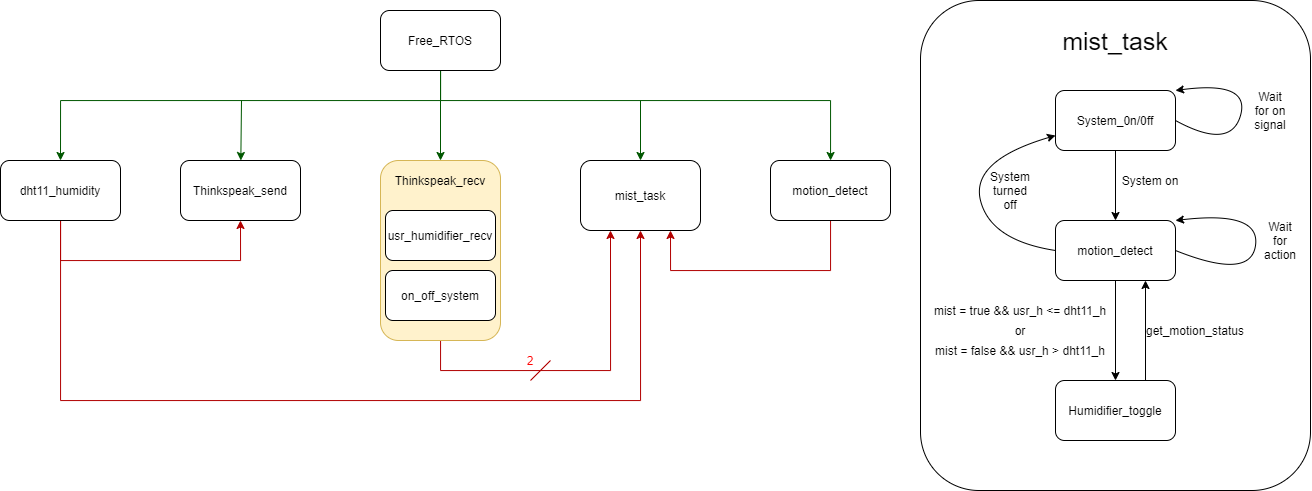

The diagram above was exported from draw.io. Its source (the exported page's mxGraphModel, read from the mxfile embedded in the PNG):
<mxGraphModel dx="685" dy="833" grid="1" gridSize="10" guides="1" tooltips="1" connect="1" arrows="1" fold="1" page="1" pageScale="1" pageWidth="850" pageHeight="1100" math="0" shadow="0">
  <root>
    <mxCell id="0" />
    <mxCell id="1" parent="0" />
    <mxCell id="SR5EHgZoOWbqiNkAV47D-28" style="edgeStyle=orthogonalEdgeStyle;rounded=0;orthogonalLoop=1;jettySize=auto;html=1;entryX=0.25;entryY=1;entryDx=0;entryDy=0;fillColor=#e51400;strokeColor=#B20000;" edge="1" parent="1" source="SR5EHgZoOWbqiNkAV47D-10" target="SR5EHgZoOWbqiNkAV47D-7">
      <mxGeometry relative="1" as="geometry">
        <Array as="points">
          <mxPoint x="490" y="920" />
          <mxPoint x="660" y="920" />
        </Array>
      </mxGeometry>
    </mxCell>
    <mxCell id="SR5EHgZoOWbqiNkAV47D-10" value="" style="rounded=1;whiteSpace=wrap;html=1;fillColor=#fff2cc;strokeColor=#d6b656;" vertex="1" parent="1">
      <mxGeometry x="430" y="710" width="120" height="180" as="geometry" />
    </mxCell>
    <mxCell id="SR5EHgZoOWbqiNkAV47D-12" style="edgeStyle=orthogonalEdgeStyle;rounded=0;orthogonalLoop=1;jettySize=auto;html=1;entryX=0.5;entryY=0;entryDx=0;entryDy=0;fillColor=#008a00;strokeColor=#005700;" edge="1" parent="1" source="SR5EHgZoOWbqiNkAV47D-1" target="SR5EHgZoOWbqiNkAV47D-2">
      <mxGeometry relative="1" as="geometry">
        <Array as="points">
          <mxPoint x="490" y="650" />
          <mxPoint x="110" y="650" />
        </Array>
      </mxGeometry>
    </mxCell>
    <mxCell id="SR5EHgZoOWbqiNkAV47D-13" style="edgeStyle=orthogonalEdgeStyle;rounded=0;orthogonalLoop=1;jettySize=auto;html=1;fillColor=#008a00;strokeColor=#005700;" edge="1" parent="1" source="SR5EHgZoOWbqiNkAV47D-1" target="SR5EHgZoOWbqiNkAV47D-9">
      <mxGeometry relative="1" as="geometry">
        <Array as="points">
          <mxPoint x="490" y="650" />
          <mxPoint x="880" y="650" />
        </Array>
      </mxGeometry>
    </mxCell>
    <mxCell id="SR5EHgZoOWbqiNkAV47D-1" value="Free_RTOS" style="rounded=1;whiteSpace=wrap;html=1;" vertex="1" parent="1">
      <mxGeometry x="430" y="560" width="120" height="60" as="geometry" />
    </mxCell>
    <mxCell id="SR5EHgZoOWbqiNkAV47D-26" style="edgeStyle=orthogonalEdgeStyle;rounded=0;orthogonalLoop=1;jettySize=auto;html=1;entryX=0.5;entryY=1;entryDx=0;entryDy=0;fillColor=#e51400;strokeColor=#B20000;" edge="1" parent="1" source="SR5EHgZoOWbqiNkAV47D-2" target="SR5EHgZoOWbqiNkAV47D-5">
      <mxGeometry relative="1" as="geometry">
        <Array as="points">
          <mxPoint x="110" y="810" />
          <mxPoint x="290" y="810" />
        </Array>
      </mxGeometry>
    </mxCell>
    <mxCell id="SR5EHgZoOWbqiNkAV47D-27" style="edgeStyle=orthogonalEdgeStyle;rounded=0;orthogonalLoop=1;jettySize=auto;html=1;entryX=0.5;entryY=1;entryDx=0;entryDy=0;fillColor=#e51400;strokeColor=#B20000;" edge="1" parent="1" source="SR5EHgZoOWbqiNkAV47D-2" target="SR5EHgZoOWbqiNkAV47D-7">
      <mxGeometry relative="1" as="geometry">
        <Array as="points">
          <mxPoint x="110" y="950" />
          <mxPoint x="690" y="950" />
        </Array>
      </mxGeometry>
    </mxCell>
    <mxCell id="SR5EHgZoOWbqiNkAV47D-2" value="dht11_humidity" style="rounded=1;whiteSpace=wrap;html=1;" vertex="1" parent="1">
      <mxGeometry x="50" y="710" width="120" height="60" as="geometry" />
    </mxCell>
    <mxCell id="SR5EHgZoOWbqiNkAV47D-5" value="Thinkspeak_send" style="rounded=1;whiteSpace=wrap;html=1;" vertex="1" parent="1">
      <mxGeometry x="230" y="710" width="120" height="60" as="geometry" />
    </mxCell>
    <mxCell id="SR5EHgZoOWbqiNkAV47D-6" value="usr_humidifier_recv" style="rounded=1;whiteSpace=wrap;html=1;" vertex="1" parent="1">
      <mxGeometry x="435" y="760" width="110" height="50" as="geometry" />
    </mxCell>
    <mxCell id="SR5EHgZoOWbqiNkAV47D-7" value="mist_task" style="rounded=1;whiteSpace=wrap;html=1;" vertex="1" parent="1">
      <mxGeometry x="630" y="710" width="120" height="70" as="geometry" />
    </mxCell>
    <mxCell id="SR5EHgZoOWbqiNkAV47D-8" value="on_off_system" style="rounded=1;whiteSpace=wrap;html=1;" vertex="1" parent="1">
      <mxGeometry x="435" y="820" width="110" height="50" as="geometry" />
    </mxCell>
    <mxCell id="SR5EHgZoOWbqiNkAV47D-31" style="edgeStyle=orthogonalEdgeStyle;rounded=0;orthogonalLoop=1;jettySize=auto;html=1;entryX=0.75;entryY=1;entryDx=0;entryDy=0;fillColor=#e51400;strokeColor=#B20000;" edge="1" parent="1" source="SR5EHgZoOWbqiNkAV47D-9" target="SR5EHgZoOWbqiNkAV47D-7">
      <mxGeometry relative="1" as="geometry">
        <Array as="points">
          <mxPoint x="880" y="820" />
          <mxPoint x="720" y="820" />
        </Array>
      </mxGeometry>
    </mxCell>
    <mxCell id="SR5EHgZoOWbqiNkAV47D-9" value="motion_detect" style="rounded=1;whiteSpace=wrap;html=1;" vertex="1" parent="1">
      <mxGeometry x="820" y="710" width="120" height="60" as="geometry" />
    </mxCell>
    <mxCell id="SR5EHgZoOWbqiNkAV47D-15" value="" style="endArrow=classic;html=1;fillColor=#008a00;strokeColor=#005700;" edge="1" parent="1" target="SR5EHgZoOWbqiNkAV47D-7">
      <mxGeometry width="50" height="50" relative="1" as="geometry">
        <mxPoint x="690" y="650" as="sourcePoint" />
        <mxPoint x="560" y="720" as="targetPoint" />
      </mxGeometry>
    </mxCell>
    <mxCell id="SR5EHgZoOWbqiNkAV47D-16" value="" style="endArrow=classic;html=1;fillColor=#008a00;strokeColor=#005700;" edge="1" parent="1" target="SR5EHgZoOWbqiNkAV47D-10">
      <mxGeometry width="50" height="50" relative="1" as="geometry">
        <mxPoint x="490" y="650" as="sourcePoint" />
        <mxPoint x="560" y="720" as="targetPoint" />
      </mxGeometry>
    </mxCell>
    <mxCell id="SR5EHgZoOWbqiNkAV47D-17" value="" style="endArrow=classic;html=1;fillColor=#008a00;strokeColor=#005700;" edge="1" parent="1" target="SR5EHgZoOWbqiNkAV47D-5">
      <mxGeometry width="50" height="50" relative="1" as="geometry">
        <mxPoint x="291" y="650" as="sourcePoint" />
        <mxPoint x="400" y="720" as="targetPoint" />
      </mxGeometry>
    </mxCell>
    <mxCell id="SR5EHgZoOWbqiNkAV47D-21" value="Thinkspeak_recv" style="text;html=1;strokeColor=none;fillColor=none;align=center;verticalAlign=middle;whiteSpace=wrap;rounded=0;" vertex="1" parent="1">
      <mxGeometry x="470" y="720" width="40" height="20" as="geometry" />
    </mxCell>
    <mxCell id="SR5EHgZoOWbqiNkAV47D-29" value="" style="endArrow=none;html=1;fillColor=#e51400;strokeColor=#B20000;" edge="1" parent="1">
      <mxGeometry width="50" height="50" relative="1" as="geometry">
        <mxPoint x="580" y="930" as="sourcePoint" />
        <mxPoint x="600" y="910" as="targetPoint" />
      </mxGeometry>
    </mxCell>
    <mxCell id="SR5EHgZoOWbqiNkAV47D-30" value="&lt;font color=&quot;#ff0303&quot;&gt;2&lt;/font&gt;" style="text;html=1;strokeColor=none;fillColor=none;align=center;verticalAlign=middle;whiteSpace=wrap;rounded=0;" vertex="1" parent="1">
      <mxGeometry x="560" y="900" width="40" height="20" as="geometry" />
    </mxCell>
    <mxCell id="SR5EHgZoOWbqiNkAV47D-32" value="" style="rounded=1;whiteSpace=wrap;html=1;" vertex="1" parent="1">
      <mxGeometry x="970" y="550" width="390" height="490" as="geometry" />
    </mxCell>
    <mxCell id="SR5EHgZoOWbqiNkAV47D-35" style="edgeStyle=orthogonalEdgeStyle;rounded=0;orthogonalLoop=1;jettySize=auto;html=1;entryX=0.5;entryY=0;entryDx=0;entryDy=0;" edge="1" parent="1" source="SR5EHgZoOWbqiNkAV47D-33" target="SR5EHgZoOWbqiNkAV47D-34">
      <mxGeometry relative="1" as="geometry" />
    </mxCell>
    <mxCell id="SR5EHgZoOWbqiNkAV47D-33" value="System_0n/0ff" style="rounded=1;whiteSpace=wrap;html=1;" vertex="1" parent="1">
      <mxGeometry x="1105" y="640" width="120" height="60" as="geometry" />
    </mxCell>
    <mxCell id="SR5EHgZoOWbqiNkAV47D-34" value="motion_detect" style="rounded=1;whiteSpace=wrap;html=1;" vertex="1" parent="1">
      <mxGeometry x="1105" y="770" width="120" height="60" as="geometry" />
    </mxCell>
    <mxCell id="SR5EHgZoOWbqiNkAV47D-36" value="System on" style="text;html=1;strokeColor=none;fillColor=none;align=center;verticalAlign=middle;whiteSpace=wrap;rounded=0;" vertex="1" parent="1">
      <mxGeometry x="1130" y="720" width="140" height="20" as="geometry" />
    </mxCell>
    <mxCell id="SR5EHgZoOWbqiNkAV47D-37" value="" style="curved=1;endArrow=classic;html=1;entryX=1;entryY=0;entryDx=0;entryDy=0;exitX=1;exitY=0.5;exitDx=0;exitDy=0;" edge="1" parent="1" source="SR5EHgZoOWbqiNkAV47D-34" target="SR5EHgZoOWbqiNkAV47D-34">
      <mxGeometry width="50" height="50" relative="1" as="geometry">
        <mxPoint x="1110" y="960" as="sourcePoint" />
        <mxPoint x="1160" y="910" as="targetPoint" />
        <Array as="points">
          <mxPoint x="1300" y="830" />
          <mxPoint x="1310" y="760" />
        </Array>
      </mxGeometry>
    </mxCell>
    <mxCell id="SR5EHgZoOWbqiNkAV47D-38" value="Wait for action" style="text;html=1;strokeColor=none;fillColor=none;align=center;verticalAlign=middle;whiteSpace=wrap;rounded=0;" vertex="1" parent="1">
      <mxGeometry x="1310" y="780" width="40" height="20" as="geometry" />
    </mxCell>
    <mxCell id="SR5EHgZoOWbqiNkAV47D-39" value="" style="curved=1;endArrow=classic;html=1;entryX=0;entryY=0.75;entryDx=0;entryDy=0;exitX=0;exitY=0.5;exitDx=0;exitDy=0;" edge="1" parent="1" source="SR5EHgZoOWbqiNkAV47D-34" target="SR5EHgZoOWbqiNkAV47D-33">
      <mxGeometry width="50" height="50" relative="1" as="geometry">
        <mxPoint x="1110" y="950" as="sourcePoint" />
        <mxPoint x="1160" y="900" as="targetPoint" />
        <Array as="points">
          <mxPoint x="1040" y="790" />
          <mxPoint x="1020" y="710" />
        </Array>
      </mxGeometry>
    </mxCell>
    <mxCell id="SR5EHgZoOWbqiNkAV47D-40" value="System turned off" style="text;html=1;strokeColor=none;fillColor=none;align=center;verticalAlign=middle;whiteSpace=wrap;rounded=0;" vertex="1" parent="1">
      <mxGeometry x="1040" y="730" width="40" height="20" as="geometry" />
    </mxCell>
    <mxCell id="SR5EHgZoOWbqiNkAV47D-41" value="" style="curved=1;endArrow=classic;html=1;exitX=1;exitY=0.5;exitDx=0;exitDy=0;entryX=1;entryY=0;entryDx=0;entryDy=0;" edge="1" parent="1" source="SR5EHgZoOWbqiNkAV47D-33" target="SR5EHgZoOWbqiNkAV47D-33">
      <mxGeometry width="50" height="50" relative="1" as="geometry">
        <mxPoint x="1110" y="940" as="sourcePoint" />
        <mxPoint x="1160" y="890" as="targetPoint" />
        <Array as="points">
          <mxPoint x="1280" y="700" />
          <mxPoint x="1300" y="630" />
        </Array>
      </mxGeometry>
    </mxCell>
    <mxCell id="SR5EHgZoOWbqiNkAV47D-42" value="Wait for on signal" style="text;html=1;strokeColor=none;fillColor=none;align=center;verticalAlign=middle;whiteSpace=wrap;rounded=0;" vertex="1" parent="1">
      <mxGeometry x="1300" y="650" width="40" height="20" as="geometry" />
    </mxCell>
    <mxCell id="SR5EHgZoOWbqiNkAV47D-43" value="Humidifier_toggle" style="rounded=1;whiteSpace=wrap;html=1;" vertex="1" parent="1">
      <mxGeometry x="1105" y="930" width="120" height="60" as="geometry" />
    </mxCell>
    <mxCell id="SR5EHgZoOWbqiNkAV47D-45" value="" style="endArrow=classic;html=1;exitX=0.5;exitY=1;exitDx=0;exitDy=0;entryX=0.5;entryY=0;entryDx=0;entryDy=0;" edge="1" parent="1" source="SR5EHgZoOWbqiNkAV47D-34" target="SR5EHgZoOWbqiNkAV47D-43">
      <mxGeometry width="50" height="50" relative="1" as="geometry">
        <mxPoint x="980" y="940" as="sourcePoint" />
        <mxPoint x="1030" y="890" as="targetPoint" />
      </mxGeometry>
    </mxCell>
    <mxCell id="SR5EHgZoOWbqiNkAV47D-48" value="mist = true &amp;amp;&amp;amp; usr_h &amp;lt;= dht11_h" style="text;html=1;strokeColor=none;fillColor=none;align=center;verticalAlign=middle;whiteSpace=wrap;rounded=0;" vertex="1" parent="1">
      <mxGeometry x="980" y="850" width="180" height="20" as="geometry" />
    </mxCell>
    <mxCell id="SR5EHgZoOWbqiNkAV47D-50" value="" style="endArrow=classic;html=1;entryX=0.75;entryY=1;entryDx=0;entryDy=0;exitX=0.75;exitY=0;exitDx=0;exitDy=0;" edge="1" parent="1" source="SR5EHgZoOWbqiNkAV47D-43" target="SR5EHgZoOWbqiNkAV47D-34">
      <mxGeometry width="50" height="50" relative="1" as="geometry">
        <mxPoint x="1150" y="910" as="sourcePoint" />
        <mxPoint x="1200" y="860" as="targetPoint" />
      </mxGeometry>
    </mxCell>
    <mxCell id="SR5EHgZoOWbqiNkAV47D-51" value="get_motion_status" style="text;html=1;strokeColor=none;fillColor=none;align=center;verticalAlign=middle;whiteSpace=wrap;rounded=0;" vertex="1" parent="1">
      <mxGeometry x="1225" y="870" width="40" height="20" as="geometry" />
    </mxCell>
    <mxCell id="SR5EHgZoOWbqiNkAV47D-52" value="mist = false &amp;amp;&amp;amp; usr_h &amp;gt; dht11_h" style="text;html=1;strokeColor=none;fillColor=none;align=center;verticalAlign=middle;whiteSpace=wrap;rounded=0;" vertex="1" parent="1">
      <mxGeometry x="980" y="890" width="180" height="20" as="geometry" />
    </mxCell>
    <mxCell id="SR5EHgZoOWbqiNkAV47D-53" value="or" style="text;html=1;strokeColor=none;fillColor=none;align=center;verticalAlign=middle;whiteSpace=wrap;rounded=0;" vertex="1" parent="1">
      <mxGeometry x="1050" y="870" width="40" height="20" as="geometry" />
    </mxCell>
    <mxCell id="SR5EHgZoOWbqiNkAV47D-54" value="mist_task" style="text;html=1;strokeColor=none;fillColor=none;align=center;verticalAlign=middle;whiteSpace=wrap;rounded=0;fontSize=25;" vertex="1" parent="1">
      <mxGeometry x="1145" y="580" width="40" height="20" as="geometry" />
    </mxCell>
  </root>
</mxGraphModel>